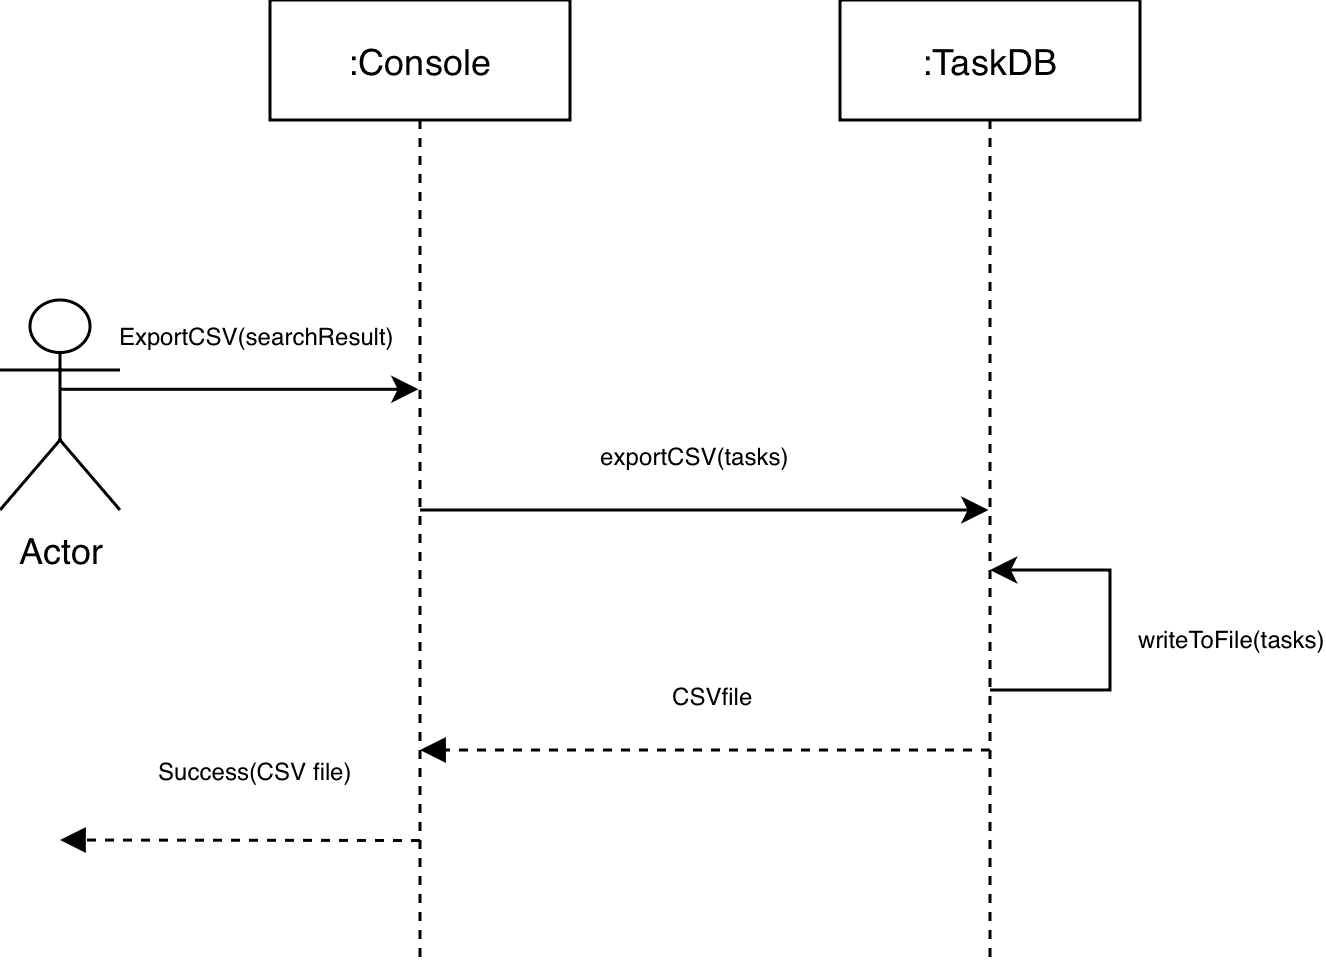

The diagram above was exported from draw.io. Its source (the exported page's mxGraphModel, read from the mxfile embedded in the PNG):
<mxGraphModel dx="678" dy="458" grid="1" gridSize="10" guides="1" tooltips="1" connect="1" arrows="1" fold="1" page="1" pageScale="1" pageWidth="827" pageHeight="1169" math="0" shadow="0">
  <root>
    <mxCell id="0" />
    <mxCell id="1" parent="0" />
    <mxCell id="Ui8QHP7CkidVH3L47o-z-27" parent="1" style="shape=umlLifeline;perimeter=lifelinePerimeter;whiteSpace=wrap;html=1;container=1;dropTarget=0;collapsible=0;recursiveResize=0;outlineConnect=0;portConstraint=eastwest;newEdgeStyle={&quot;curved&quot;:0,&quot;rounded&quot;:0};" value=":Console" vertex="1">
      <mxGeometry height="320" width="100" x="390" y="180" as="geometry" />
    </mxCell>
    <mxCell id="Ui8QHP7CkidVH3L47o-z-28" parent="1" style="shape=umlLifeline;perimeter=lifelinePerimeter;whiteSpace=wrap;html=1;container=1;dropTarget=0;collapsible=0;recursiveResize=0;outlineConnect=0;portConstraint=eastwest;newEdgeStyle={&quot;curved&quot;:0,&quot;rounded&quot;:0};" value=":TaskDB" vertex="1">
      <mxGeometry height="320" width="100" x="580" y="180" as="geometry" />
    </mxCell>
    <mxCell id="Ui8QHP7CkidVH3L47o-z-29" edge="1" parent="1" style="edgeStyle=orthogonalEdgeStyle;rounded=0;orthogonalLoop=1;jettySize=auto;html=1;exitX=0.5;exitY=0.5;exitDx=0;exitDy=0;exitPerimeter=0;" target="Ui8QHP7CkidVH3L47o-z-27">
      <mxGeometry relative="1" as="geometry">
        <Array as="points">
          <mxPoint x="400" y="310" />
          <mxPoint x="400" y="310" />
        </Array>
        <mxPoint x="320" y="309.76" as="sourcePoint" />
        <mxPoint x="430" y="309.96" as="targetPoint" />
      </mxGeometry>
    </mxCell>
    <mxCell id="Ui8QHP7CkidVH3L47o-z-30" connectable="0" parent="Ui8QHP7CkidVH3L47o-z-29" style="edgeLabel;html=1;align=center;verticalAlign=middle;resizable=0;points=[];" value="&lt;p class=&quot;MsoNormal&quot; style=&quot;margin: 0cm; font-size: medium; font-family: &amp;quot;Times New Roman&amp;quot;, serif; caret-color: rgb(0, 0, 0); color: rgb(0, 0, 0); font-style: normal; font-variant-caps: normal; font-weight: 400; letter-spacing: normal; orphans: auto; text-align: start; text-indent: 0px; text-transform: none; white-space: normal; widows: auto; word-spacing: 0px; -webkit-text-stroke-width: 0px; text-decoration: none;&quot;&gt;&lt;code style=&quot;font-family: &amp;quot;Courier New&amp;quot;;&quot;&gt;&lt;span style=&quot;font-size: 6pt; font-family: &amp;quot;Calibri Light&amp;quot;, sans-serif; color: black;&quot;&gt;ExportCSV(searchResult)&lt;/span&gt;&lt;/code&gt;&lt;span style=&quot;font-size: 6pt; font-family: &amp;quot;Calibri Light&amp;quot;, sans-serif;&quot;&gt;&lt;/span&gt;&lt;/p&gt;" vertex="1">
      <mxGeometry relative="1" x="-0.1092" y="-1" as="geometry">
        <mxPoint x="12" y="-21" as="offset" />
      </mxGeometry>
    </mxCell>
    <mxCell id="Ui8QHP7CkidVH3L47o-z-31" edge="1" parent="1" style="edgeStyle=orthogonalEdgeStyle;rounded=0;orthogonalLoop=1;jettySize=auto;html=1;exitX=0.5;exitY=0.5;exitDx=0;exitDy=0;exitPerimeter=0;" target="Ui8QHP7CkidVH3L47o-z-28">
      <mxGeometry relative="1" as="geometry">
        <Array as="points">
          <mxPoint x="570" y="350" />
          <mxPoint x="570" y="350" />
        </Array>
        <mxPoint x="440" y="350" as="sourcePoint" />
        <mxPoint x="560" y="350.24" as="targetPoint" />
      </mxGeometry>
    </mxCell>
    <mxCell id="Ui8QHP7CkidVH3L47o-z-32" connectable="0" parent="Ui8QHP7CkidVH3L47o-z-31" style="edgeLabel;html=1;align=center;verticalAlign=middle;resizable=0;points=[];" value="&lt;p class=&quot;MsoNormal&quot; style=&quot;margin: 0cm; font-size: medium; font-family: &amp;quot;Times New Roman&amp;quot;, serif; caret-color: rgb(0, 0, 0); color: rgb(0, 0, 0); font-style: normal; font-variant-caps: normal; font-weight: 400; letter-spacing: normal; orphans: auto; text-align: start; text-indent: 0px; text-transform: none; white-space: normal; widows: auto; word-spacing: 0px; -webkit-text-stroke-width: 0px; text-decoration: none;&quot;&gt;&lt;code style=&quot;font-family: &amp;quot;Courier New&amp;quot;;&quot;&gt;&lt;span style=&quot;font-size: 6pt; font-family: &amp;quot;Calibri Light&amp;quot;, sans-serif; color: black;&quot;&gt;exportCSV(tasks)&lt;/span&gt;&lt;/code&gt;&lt;span style=&quot;font-size: 6pt; font-family: &amp;quot;Calibri Light&amp;quot;, sans-serif;&quot;&gt;&lt;/span&gt;&lt;/p&gt;&lt;span style=&quot;color: rgb(0, 0, 0); font-style: normal; font-variant-caps: normal; font-weight: 400; letter-spacing: normal; orphans: auto; text-align: start; text-indent: 0px; text-transform: none; white-space: normal; widows: auto; word-spacing: 0px; -webkit-text-stroke-width: 0px; text-decoration: none; caret-color: rgb(0, 0, 0); float: none;&quot;&gt;&lt;/span&gt;" vertex="1">
      <mxGeometry relative="1" x="-0.2897" y="1" as="geometry">
        <mxPoint x="23" y="-19" as="offset" />
      </mxGeometry>
    </mxCell>
    <mxCell id="Ui8QHP7CkidVH3L47o-z-33" edge="1" parent="1" style="html=1;verticalAlign=bottom;labelBackgroundColor=none;endArrow=block;endFill=1;dashed=1;rounded=0;" value="">
      <mxGeometry relative="1" width="160" as="geometry">
        <mxPoint x="630" y="430" as="sourcePoint" />
        <mxPoint x="440.0238095238095" y="430.00000000000006" as="targetPoint" />
      </mxGeometry>
    </mxCell>
    <mxCell id="Ui8QHP7CkidVH3L47o-z-34" connectable="0" parent="Ui8QHP7CkidVH3L47o-z-33" style="edgeLabel;html=1;align=center;verticalAlign=middle;resizable=0;points=[];" value="&lt;div style=&quot;text-align: start;&quot;&gt;&lt;p class=&quot;MsoNormal&quot; style=&quot;margin: 0cm; font-size: medium; font-family: &amp;quot;Times New Roman&amp;quot;, serif; white-space: normal;&quot;&gt;&lt;code style=&quot;font-family: &amp;quot;Courier New&amp;quot;;&quot;&gt;&lt;span style=&quot;font-size: 6pt; font-family: &amp;quot;Calibri Light&amp;quot;, sans-serif;&quot;&gt;CSVfile&lt;/span&gt;&lt;/code&gt;&lt;span style=&quot;font-size: 6pt; font-family: &amp;quot;Calibri Light&amp;quot;, sans-serif;&quot;&gt;&lt;/span&gt;&lt;/p&gt;&lt;/div&gt;" vertex="1">
      <mxGeometry relative="1" x="-0.1032" y="1" as="geometry">
        <mxPoint x="-8" y="-21" as="offset" />
      </mxGeometry>
    </mxCell>
    <mxCell id="Ui8QHP7CkidVH3L47o-z-35" edge="1" parent="1" style="html=1;verticalAlign=bottom;labelBackgroundColor=none;endArrow=block;endFill=1;dashed=1;rounded=0;" value="">
      <mxGeometry relative="1" width="160" as="geometry">
        <mxPoint x="440" y="460.17" as="sourcePoint" />
        <mxPoint x="320" y="460" as="targetPoint" />
      </mxGeometry>
    </mxCell>
    <mxCell id="Ui8QHP7CkidVH3L47o-z-37" parent="1" style="shape=umlActor;verticalLabelPosition=bottom;verticalAlign=top;html=1;outlineConnect=0;" value="Actor" vertex="1">
      <mxGeometry height="70" width="40" x="300" y="280" as="geometry" />
    </mxCell>
    <mxCell id="Ui8QHP7CkidVH3L47o-z-38" edge="1" parent="1" style="html=1;verticalAlign=bottom;labelBackgroundColor=none;endArrow=classic;endFill=1;rounded=0;" value="">
      <mxGeometry relative="1" width="160" as="geometry">
        <Array as="points">
          <mxPoint x="670" y="410" />
          <mxPoint x="670" y="370" />
        </Array>
        <mxPoint x="630" y="410" as="sourcePoint" />
        <mxPoint x="630" y="370" as="targetPoint" />
      </mxGeometry>
    </mxCell>
    <mxCell id="Ui8QHP7CkidVH3L47o-z-39" connectable="0" parent="Ui8QHP7CkidVH3L47o-z-38" style="edgeLabel;html=1;align=center;verticalAlign=middle;resizable=0;points=[];" value="&lt;p class=&quot;MsoNormal&quot; style=&quot;margin: 0cm; font-size: medium; font-family: &amp;quot;Times New Roman&amp;quot;, serif; text-align: start; white-space: normal;&quot;&gt;&lt;code style=&quot;font-family: &amp;quot;Courier New&amp;quot;;&quot;&gt;&lt;span style=&quot;font-size: 6pt; font-family: &amp;quot;Calibri Light&amp;quot;, sans-serif;&quot;&gt;writeToFile(tasks)&lt;/span&gt;&lt;/code&gt;&lt;span style=&quot;font-size: 6pt; font-family: &amp;quot;Calibri Light&amp;quot;, sans-serif;&quot;&gt;&lt;/span&gt;&lt;/p&gt;" vertex="1">
      <mxGeometry relative="1" x="0.1633" as="geometry">
        <mxPoint x="40" y="10" as="offset" />
      </mxGeometry>
    </mxCell>
    <mxCell id="Ui8QHP7CkidVH3L47o-z-40" parent="1" style="text;html=1;whiteSpace=wrap;strokeColor=none;fillColor=none;align=center;verticalAlign=middle;rounded=0;" value="&lt;p class=&quot;MsoNormal&quot; style=&quot;margin: 0cm; font-size: medium; font-family: &amp;quot;Times New Roman&amp;quot;, serif; text-align: start;&quot;&gt;&lt;code style=&quot;font-family: &amp;quot;Courier New&amp;quot;;&quot;&gt;&lt;span style=&quot;font-size: 6pt; font-family: &amp;quot;Calibri Light&amp;quot;, sans-serif;&quot;&gt;Success(CSV file)&lt;/span&gt;&lt;/code&gt;&lt;span style=&quot;font-size: 6pt; font-family: &amp;quot;Calibri Light&amp;quot;, sans-serif;&quot;&gt;&lt;/span&gt;&lt;/p&gt;" vertex="1">
      <mxGeometry height="30" width="90" x="340" y="420" as="geometry" />
    </mxCell>
  </root>
</mxGraphModel>